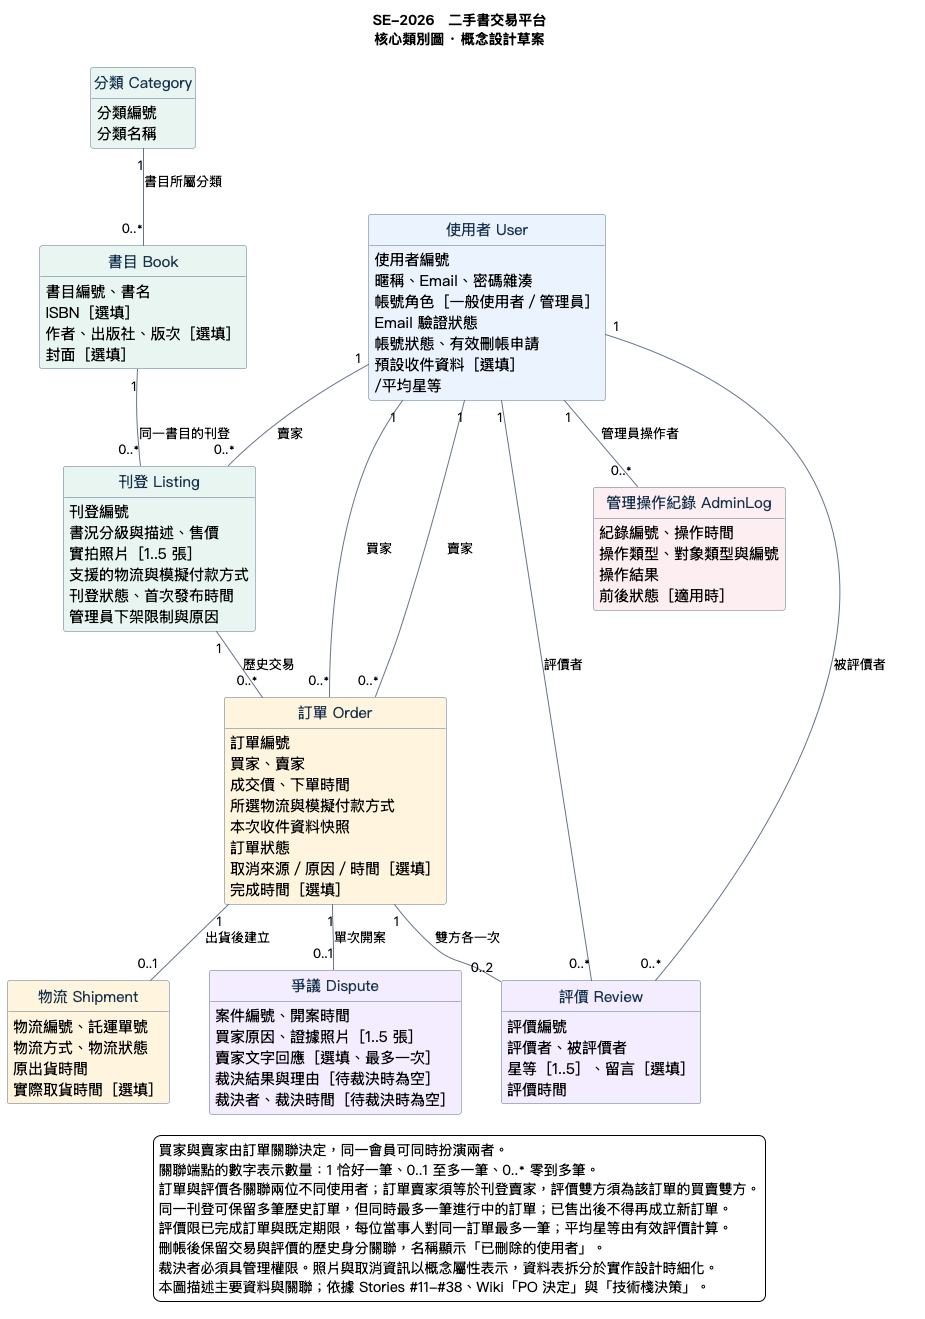

The diagram above was rendered by PlantUML. Its source (embedded in the PNG):
@startuml
' 統一版 v1.1 2026-11-10
' Wiki revision: 9771afe81ffb7576da0406a3da56219ffb2e12db
title SE-2026　二手書交易平台\n核心類別圖 · 概念設計草案
top to bottom direction
skinparam backgroundColor #FFFFFF
skinparam defaultFontName "PingFang TC"
skinparam defaultFontSize 15
skinparam shadowing false
skinparam classAttributeIconSize 0
skinparam classBorderColor #56708A
skinparam classFontColor #17324D
skinparam ArrowColor #64748B
skinparam ArrowFontSize 13
skinparam nodesep 40
skinparam ranksep 45
hide methods
hide circle

class "使用者 User" as User #EAF2FF {
  使用者編號
  暱稱、Email、密碼雜湊
  帳號角色［一般使用者／管理員］
  Email 驗證狀態
  帳號狀態、有效刪帳申請
  預設收件資料［選填］
  /平均星等
}

class "分類 Category" as Category #E8F5F1 {
  分類編號
  分類名稱
}

class "書目 Book" as Book #E8F5F1 {
  書目編號、書名
  ISBN［選填］
  作者、出版社、版次［選填］
  封面［選填］
}

class "刊登 Listing" as Listing #E8F5F1 {
  刊登編號
  書況分級與描述、售價
  實拍照片［1..5 張］
  支援的物流與模擬付款方式
  刊登狀態、首次發布時間
  管理員下架限制與原因
}

class "訂單 Order" as Order #FFF5DE {
  訂單編號
  買家、賣家
  成交價、下單時間
  所選物流與模擬付款方式
  本次收件資料快照
  訂單狀態
  取消來源／原因／時間［選填］
  完成時間［選填］
}

class "物流 Shipment" as Shipment #FFF5DE {
  物流編號、託運單號
  物流方式、物流狀態
  原出貨時間
  實際取貨時間［選填］
}

class "爭議 Dispute" as Dispute #F2ECFF {
  案件編號、開案時間
  買家原因、證據照片［1..5 張］
  賣家文字回應［選填、最多一次］
  裁決結果與理由［待裁決時為空］
  裁決者、裁決時間［待裁決時為空］
}

class "評價 Review" as Review #F2ECFF {
  評價編號
  評價者、被評價者
  星等［1..5］、留言［選填］
  評價時間
}

class "管理操作紀錄 AdminLog" as AdminLog #FDEEF0 {
  紀錄編號、操作時間
  操作類型、對象類型與編號
  操作結果
  前後狀態［適用時］
}

Category "1" -- "0..*" Book : 書目所屬分類
Book "1" -- "0..*" Listing : 同一書目的刊登
User "1" -- "0..*" Listing : 賣家
Listing "1" -- "0..*" Order : 歷史交易
User "1" -- "0..*" Order : 買家
User "1" -- "0..*" Order : 賣家
Order "1" -- "0..1" Shipment : 出貨後建立
Order "1" -- "0..1" Dispute : 單次開案
Order "1" -- "0..2" Review : 雙方各一次
User "1" -- "0..*" Review : 評價者
User "1" -- "0..*" Review : 被評價者
User "1" -- "0..*" AdminLog : 管理員操作者

legend bottom
  買家與賣家由訂單關聯決定，同一會員可同時扮演兩者。
  關聯端點的數字表示數量：1 恰好一筆、0..1 至多一筆、0..* 零到多筆。
  訂單與評價各關聯兩位不同使用者；訂單賣家須等於刊登賣家，評價雙方須為該訂單的買賣雙方。
  同一刊登可保留多筆歷史訂單，但同時最多一筆進行中的訂單；已售出後不得再成立新訂單。
  評價限已完成訂單與既定期限，每位當事人對同一訂單最多一筆；平均星等由有效評價計算。
  刪帳後保留交易與評價的歷史身分關聯，名稱顯示「已刪除的使用者」。
  裁決者必須具管理權限。照片與取消資訊以概念屬性表示，資料表拆分於實作設計時細化。
  本圖描述主要資料與關聯；依據 Stories #11-#38、Wiki「PO 決定」與「技術棧決策」。
endlegend
@enduml